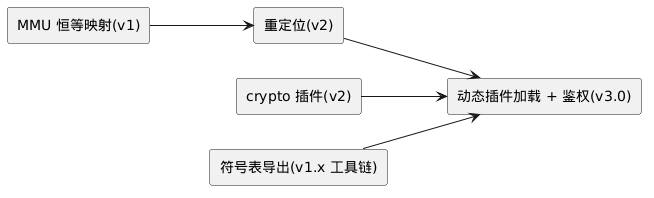

The diagram above was rendered by PlantUML. Its source (embedded in the PNG):
@startuml
skinparam componentStyle rectangle
left to right direction

[MMU 恒等映射(v1)] as MMU
[重定位(v2)] as REL
[crypto 插件(v2)] as CRYPTO
[符号表导出(v1.x 工具链)] as SYMS
[动态插件加载 + 鉴权(v3.0)] as DYN

MMU --> REL
REL --> DYN
CRYPTO --> DYN
SYMS --> DYN
@enduml